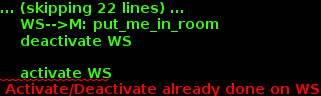

The diagram above was rendered by PlantUML. Its source (embedded in the PNG):
@startuml

    participant "Man JS" as M
    participant "Woman JS" as W

    activate M
    M --> SS: invite (opponent_id, owner_id)

    activate SS
    SS --> SS: add to contact
    SS --> M: update_contact
    activate WS
    SS-->WS: update_contact
    WS-->M: update_contact
    deactivate WS

    SS --> SS: check accessebility
    SS --> SS: get_room_or_create
    note right: getting room_id

    activate WS
    SS --> WS: put_me_in_room (room_id)
    WS-->M: put_me_in_room
    deactivate WS

    activate WS
    SS --> WS: show_inv_win
    WS --> W: show_inv_win
    deactivate SS
    deactivate WS
    deactivate M
    activate W
    W-->W: show pop up window
    W-->SS: accept invitation
    activate SS
    deactivate W


    activate WS
    SS-->WS: put_me_in_room(room_id)
    activate W
    WS-->W: put_me_in_room(room_id)
    deactivate WS
    W-->SS: add_to_contact
    SS-->W: update_contact
    deactivate WS
    deactivate W
    deactivate SS






    legend left
      <b>JS</b> javascript angularJS application
      <b>SS</b> signal server
      <b>WS</b> websocket server
    endlegend

@enduml